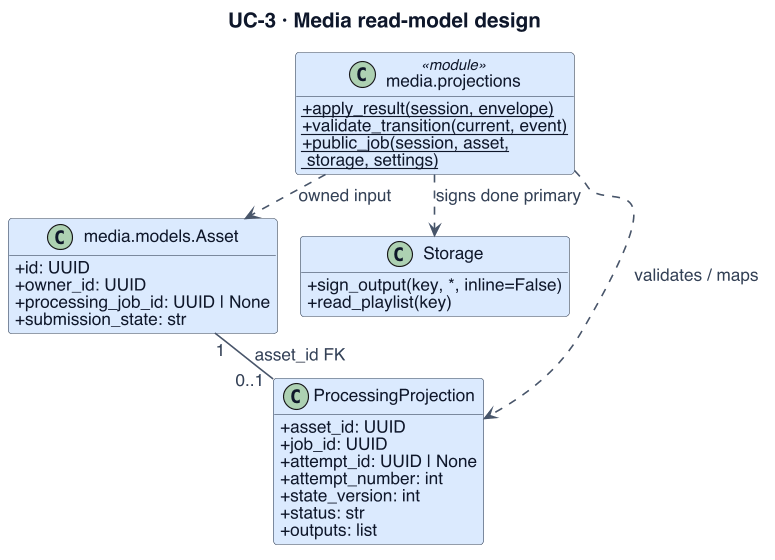

The diagram above was rendered by PlantUML. Its source (embedded in the PNG):
@startuml
!include _style.iuml
' Evidence (07c7c14): media/projections.py; media/projection_models.py; media/api/v1_jobs.py; media/api/v1_hls.py
skinparam BackgroundColor white
skinparam defaultFontSize 16
skinparam ArrowFontSize 15
skinparam ClassAttributeFontSize 15
skinparam ClassStereotypeFontSize 13
skinparam NoteFontSize 14
skinparam classAttributeIconSize 0
skinparam nodesep 20
skinparam ranksep 22
title UC-3 · Media read-model design
class "media.models.Asset" as A $MEDIA {
 + id: UUID
 + owner_id: UUID
 + processing_job_id: UUID | None
 + submission_state: str
}
class "ProcessingProjection" as P $MEDIA {
 + asset_id: UUID
 + job_id: UUID
 + attempt_id: UUID | None
 + attempt_number: int
 + state_version: int
 + status: str
 + outputs: list
}
class "media.projections" as M <<module>> $MEDIA {
 {static} + apply_result(session, envelope)
 {static} + validate_transition(current, event)
 {static} + public_job(session, asset,\n storage, settings)
}
class "Storage" as S $MEDIA {
 + sign_output(key, *, inline=False)
 + read_playlist(key)
}
A "1" -- "0..1" P : asset_id FK
M ..down> A : owned input
M ..> P : validates / maps
M ..down> S : signs done primary
A -[hidden]right-> S
@enduml